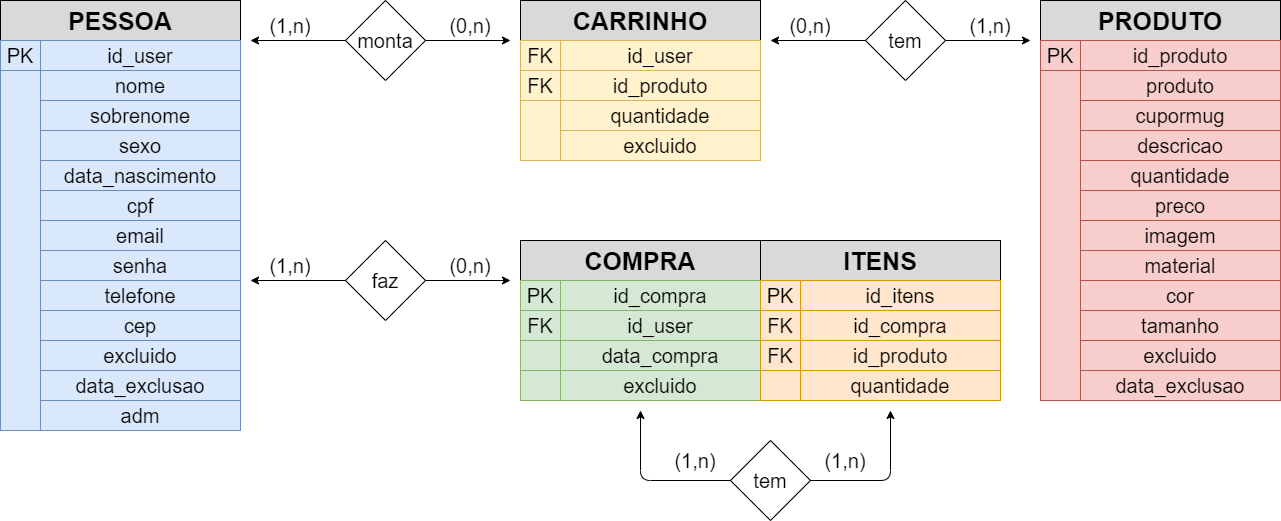

The diagram above was exported from draw.io. Its source (the exported page's mxGraphModel, read from the mxfile embedded in the PNG):
<mxGraphModel dx="2015" dy="1105" grid="1" gridSize="10" guides="1" tooltips="1" connect="1" arrows="0" fold="1" page="1" pageScale="1" pageWidth="850" pageHeight="1100" math="0" shadow="0" extFonts="Permanent Marker^https://fonts.googleapis.com/css?family=Permanent+Marker">
  <root>
    <mxCell id="0" />
    <mxCell id="1" parent="0" />
    <mxCell id="2" value="&lt;b&gt;&lt;font style=&quot;font-size: 25px&quot;&gt;PESSOA&lt;/font&gt;&lt;/b&gt;" style="rounded=0;whiteSpace=wrap;html=1;fillColor=#D9D9D9;" vertex="1" parent="1">
      <mxGeometry x="40" y="40" width="240" height="40" as="geometry" />
    </mxCell>
    <mxCell id="3" value="&lt;b&gt;&lt;font style=&quot;font-size: 25px&quot;&gt;CARRINHO&lt;/font&gt;&lt;/b&gt;" style="rounded=0;whiteSpace=wrap;html=1;fillColor=#D9D9D9;" vertex="1" parent="1">
      <mxGeometry x="560" y="40" width="240" height="40" as="geometry" />
    </mxCell>
    <mxCell id="4" value="&lt;b&gt;&lt;font style=&quot;font-size: 25px&quot;&gt;PRODUTO&lt;/font&gt;&lt;/b&gt;" style="rounded=0;whiteSpace=wrap;html=1;fillColor=#D9D9D9;" vertex="1" parent="1">
      <mxGeometry x="1080" y="40" width="240" height="40" as="geometry" />
    </mxCell>
    <mxCell id="5" value="&lt;font style=&quot;font-size: 20px&quot;&gt;PK&lt;/font&gt;" style="rounded=0;whiteSpace=wrap;html=1;fillColor=#dae8fc;strokeColor=#6c8ebf;" vertex="1" parent="1">
      <mxGeometry x="40" y="80" width="40" height="30" as="geometry" />
    </mxCell>
    <mxCell id="6" value="&lt;font style=&quot;font-size: 20px&quot;&gt;id_user&lt;/font&gt;" style="rounded=0;whiteSpace=wrap;html=1;fillColor=#dae8fc;strokeColor=#6c8ebf;" vertex="1" parent="1">
      <mxGeometry x="80" y="80" width="200" height="30" as="geometry" />
    </mxCell>
    <mxCell id="7" value="&lt;font style=&quot;font-size: 20px&quot;&gt;data_nascimento&lt;/font&gt;" style="rounded=0;whiteSpace=wrap;html=1;fillColor=#dae8fc;strokeColor=#6c8ebf;" vertex="1" parent="1">
      <mxGeometry x="80" y="200" width="200" height="30" as="geometry" />
    </mxCell>
    <mxCell id="8" value="&lt;font style=&quot;font-size: 20px&quot;&gt;email&lt;/font&gt;" style="rounded=0;whiteSpace=wrap;html=1;fillColor=#dae8fc;strokeColor=#6c8ebf;" vertex="1" parent="1">
      <mxGeometry x="80" y="260" width="200" height="30" as="geometry" />
    </mxCell>
    <mxCell id="9" value="&lt;font style=&quot;font-size: 20px&quot;&gt;telefone&lt;/font&gt;" style="rounded=0;whiteSpace=wrap;html=1;fillColor=#dae8fc;strokeColor=#6c8ebf;" vertex="1" parent="1">
      <mxGeometry x="80" y="320" width="200" height="30" as="geometry" />
    </mxCell>
    <mxCell id="10" value="&lt;span style=&quot;font-size: 20px&quot;&gt;nome&lt;/span&gt;" style="rounded=0;whiteSpace=wrap;html=1;fillColor=#dae8fc;strokeColor=#6c8ebf;" vertex="1" parent="1">
      <mxGeometry x="80" y="110" width="200" height="30" as="geometry" />
    </mxCell>
    <mxCell id="11" value="&lt;font style=&quot;font-size: 20px&quot;&gt;cep&lt;br&gt;&lt;/font&gt;" style="rounded=0;whiteSpace=wrap;html=1;fillColor=#dae8fc;strokeColor=#6c8ebf;" vertex="1" parent="1">
      <mxGeometry x="80" y="350" width="200" height="30" as="geometry" />
    </mxCell>
    <mxCell id="12" value="&lt;span style=&quot;font-size: 20px&quot;&gt;sobrenome&lt;/span&gt;" style="rounded=0;whiteSpace=wrap;html=1;fillColor=#dae8fc;strokeColor=#6c8ebf;" vertex="1" parent="1">
      <mxGeometry x="80" y="140" width="200" height="30" as="geometry" />
    </mxCell>
    <mxCell id="13" value="&lt;span style=&quot;font-size: 20px&quot;&gt;sexo&lt;/span&gt;" style="rounded=0;whiteSpace=wrap;html=1;fillColor=#dae8fc;strokeColor=#6c8ebf;" vertex="1" parent="1">
      <mxGeometry x="80" y="170" width="200" height="30" as="geometry" />
    </mxCell>
    <mxCell id="14" value="&lt;span style=&quot;font-size: 20px&quot;&gt;excluido&lt;/span&gt;" style="rounded=0;whiteSpace=wrap;html=1;fillColor=#dae8fc;strokeColor=#6c8ebf;" vertex="1" parent="1">
      <mxGeometry x="80" y="380" width="200" height="30" as="geometry" />
    </mxCell>
    <mxCell id="15" value="&lt;span style=&quot;font-size: 20px&quot;&gt;data_exclusao&lt;/span&gt;" style="rounded=0;whiteSpace=wrap;html=1;fillColor=#dae8fc;strokeColor=#6c8ebf;" vertex="1" parent="1">
      <mxGeometry x="80" y="410" width="200" height="30" as="geometry" />
    </mxCell>
    <mxCell id="16" value="&lt;font style=&quot;font-size: 20px&quot;&gt;cpf&lt;/font&gt;" style="rounded=0;whiteSpace=wrap;html=1;fillColor=#dae8fc;strokeColor=#6c8ebf;" vertex="1" parent="1">
      <mxGeometry x="80" y="230" width="200" height="30" as="geometry" />
    </mxCell>
    <mxCell id="17" value="" style="rounded=0;whiteSpace=wrap;html=1;fillColor=#dae8fc;strokeColor=#6c8ebf;" vertex="1" parent="1">
      <mxGeometry x="40" y="110" width="40" height="360" as="geometry" />
    </mxCell>
    <mxCell id="18" value="&lt;font style=&quot;font-size: 20px&quot;&gt;PK&lt;/font&gt;" style="rounded=0;whiteSpace=wrap;html=1;fillColor=#f8cecc;strokeColor=#b85450;" vertex="1" parent="1">
      <mxGeometry x="1080" y="80" width="40" height="30" as="geometry" />
    </mxCell>
    <mxCell id="19" value="&lt;font style=&quot;font-size: 20px&quot;&gt;id_produto&lt;br&gt;&lt;/font&gt;" style="rounded=0;whiteSpace=wrap;html=1;fillColor=#f8cecc;strokeColor=#b85450;" vertex="1" parent="1">
      <mxGeometry x="1120" y="80" width="200" height="30" as="geometry" />
    </mxCell>
    <mxCell id="20" value="&lt;font style=&quot;font-size: 20px&quot;&gt;quantidade&lt;br&gt;&lt;/font&gt;" style="rounded=0;whiteSpace=wrap;html=1;fillColor=#f8cecc;strokeColor=#b85450;" vertex="1" parent="1">
      <mxGeometry x="1120" y="200" width="200" height="30" as="geometry" />
    </mxCell>
    <mxCell id="21" value="&lt;font style=&quot;font-size: 20px&quot;&gt;preco&lt;br&gt;&lt;/font&gt;" style="rounded=0;whiteSpace=wrap;html=1;fillColor=#f8cecc;strokeColor=#b85450;" vertex="1" parent="1">
      <mxGeometry x="1120" y="230" width="200" height="30" as="geometry" />
    </mxCell>
    <mxCell id="22" value="&lt;font style=&quot;font-size: 20px&quot;&gt;material&lt;br&gt;&lt;/font&gt;" style="rounded=0;whiteSpace=wrap;html=1;fillColor=#f8cecc;strokeColor=#b85450;" vertex="1" parent="1">
      <mxGeometry x="1120" y="290" width="200" height="30" as="geometry" />
    </mxCell>
    <mxCell id="23" value="" style="rounded=0;whiteSpace=wrap;html=1;fillColor=#f8cecc;strokeColor=#b85450;" vertex="1" parent="1">
      <mxGeometry x="1080" y="110" width="40" height="330" as="geometry" />
    </mxCell>
    <mxCell id="24" value="&lt;span style=&quot;font-size: 20px&quot;&gt;adm&lt;/span&gt;" style="rounded=0;whiteSpace=wrap;html=1;fillColor=#dae8fc;strokeColor=#6c8ebf;" vertex="1" parent="1">
      <mxGeometry x="80" y="440" width="200" height="30" as="geometry" />
    </mxCell>
    <mxCell id="25" value="&lt;font style=&quot;font-size: 20px&quot;&gt;senha&lt;/font&gt;" style="rounded=0;whiteSpace=wrap;html=1;fillColor=#dae8fc;strokeColor=#6c8ebf;" vertex="1" parent="1">
      <mxGeometry x="80" y="290" width="200" height="30" as="geometry" />
    </mxCell>
    <mxCell id="26" value="&lt;font style=&quot;font-size: 20px&quot;&gt;id_produto&lt;/font&gt;" style="rounded=0;whiteSpace=wrap;html=1;fillColor=#fff2cc;strokeColor=#d6b656;" vertex="1" parent="1">
      <mxGeometry x="600" y="110" width="200" height="30" as="geometry" />
    </mxCell>
    <mxCell id="27" value="&lt;span style=&quot;font-size: 20px&quot;&gt;quantidade&lt;/span&gt;" style="rounded=0;whiteSpace=wrap;html=1;fillColor=#fff2cc;strokeColor=#d6b656;" vertex="1" parent="1">
      <mxGeometry x="600" y="140" width="200" height="30" as="geometry" />
    </mxCell>
    <mxCell id="28" value="" style="rounded=0;whiteSpace=wrap;html=1;fillColor=#fff2cc;strokeColor=#d6b656;" vertex="1" parent="1">
      <mxGeometry x="560" y="140" width="40" height="60" as="geometry" />
    </mxCell>
    <mxCell id="29" value="&lt;font style=&quot;font-size: 20px&quot;&gt;cor&lt;br&gt;&lt;/font&gt;" style="rounded=0;whiteSpace=wrap;html=1;fillColor=#f8cecc;strokeColor=#b85450;" vertex="1" parent="1">
      <mxGeometry x="1120" y="320" width="200" height="30" as="geometry" />
    </mxCell>
    <mxCell id="30" value="&lt;font style=&quot;font-size: 20px&quot;&gt;tamanho&lt;br&gt;&lt;/font&gt;" style="rounded=0;whiteSpace=wrap;html=1;fillColor=#f8cecc;strokeColor=#b85450;" vertex="1" parent="1">
      <mxGeometry x="1120" y="350" width="200" height="30" as="geometry" />
    </mxCell>
    <mxCell id="31" value="&lt;font style=&quot;font-size: 20px&quot;&gt;descricao&lt;br&gt;&lt;/font&gt;" style="rounded=0;whiteSpace=wrap;html=1;fillColor=#f8cecc;strokeColor=#b85450;" vertex="1" parent="1">
      <mxGeometry x="1120" y="170" width="200" height="30" as="geometry" />
    </mxCell>
    <mxCell id="32" value="&lt;font style=&quot;font-size: 20px&quot;&gt;imagem&lt;br&gt;&lt;/font&gt;" style="rounded=0;whiteSpace=wrap;html=1;fillColor=#f8cecc;strokeColor=#b85450;" vertex="1" parent="1">
      <mxGeometry x="1120" y="260" width="200" height="30" as="geometry" />
    </mxCell>
    <mxCell id="33" value="&lt;font style=&quot;font-size: 20px&quot;&gt;excluido&lt;br&gt;&lt;/font&gt;" style="rounded=0;whiteSpace=wrap;html=1;fillColor=#f8cecc;strokeColor=#b85450;" vertex="1" parent="1">
      <mxGeometry x="1120" y="380" width="200" height="30" as="geometry" />
    </mxCell>
    <mxCell id="34" value="&lt;font style=&quot;font-size: 20px&quot;&gt;FK&lt;/font&gt;" style="rounded=0;whiteSpace=wrap;html=1;fillColor=#fff2cc;strokeColor=#d6b656;" vertex="1" parent="1">
      <mxGeometry x="560" y="110" width="40" height="30" as="geometry" />
    </mxCell>
    <mxCell id="35" value="&lt;font style=&quot;font-size: 20px&quot;&gt;id_user&lt;/font&gt;" style="rounded=0;whiteSpace=wrap;html=1;fillColor=#fff2cc;strokeColor=#d6b656;" vertex="1" parent="1">
      <mxGeometry x="600" y="80" width="200" height="30" as="geometry" />
    </mxCell>
    <mxCell id="36" value="&lt;font style=&quot;font-size: 20px&quot;&gt;FK&lt;/font&gt;" style="rounded=0;whiteSpace=wrap;html=1;fillColor=#fff2cc;strokeColor=#d6b656;" vertex="1" parent="1">
      <mxGeometry x="560" y="80" width="40" height="30" as="geometry" />
    </mxCell>
    <mxCell id="37" value="&lt;b&gt;&lt;font style=&quot;font-size: 25px&quot;&gt;COMPRA&lt;/font&gt;&lt;/b&gt;" style="rounded=0;whiteSpace=wrap;html=1;fillColor=#D9D9D9;" vertex="1" parent="1">
      <mxGeometry x="560" y="280" width="240" height="40" as="geometry" />
    </mxCell>
    <mxCell id="38" value="&lt;font style=&quot;font-size: 20px&quot;&gt;id_compra&lt;/font&gt;" style="rounded=0;whiteSpace=wrap;html=1;fillColor=#d5e8d4;strokeColor=#82b366;" vertex="1" parent="1">
      <mxGeometry x="600" y="320" width="200" height="30" as="geometry" />
    </mxCell>
    <mxCell id="39" value="&lt;font style=&quot;font-size: 20px&quot;&gt;PK&lt;/font&gt;" style="rounded=0;whiteSpace=wrap;html=1;fillColor=#d5e8d4;strokeColor=#82b366;" vertex="1" parent="1">
      <mxGeometry x="560" y="320" width="40" height="30" as="geometry" />
    </mxCell>
    <mxCell id="40" value="&lt;font style=&quot;font-size: 20px&quot;&gt;id_user&lt;/font&gt;" style="rounded=0;whiteSpace=wrap;html=1;fillColor=#d5e8d4;strokeColor=#82b366;" vertex="1" parent="1">
      <mxGeometry x="600" y="350" width="200" height="30" as="geometry" />
    </mxCell>
    <mxCell id="41" value="&lt;font style=&quot;font-size: 20px&quot;&gt;FK&lt;/font&gt;" style="rounded=0;whiteSpace=wrap;html=1;fillColor=#d5e8d4;strokeColor=#82b366;" vertex="1" parent="1">
      <mxGeometry x="560" y="350" width="40" height="30" as="geometry" />
    </mxCell>
    <mxCell id="42" value="&lt;span style=&quot;font-size: 20px&quot;&gt;data_compra&lt;/span&gt;" style="rounded=0;whiteSpace=wrap;html=1;fillColor=#d5e8d4;strokeColor=#82b366;" vertex="1" parent="1">
      <mxGeometry x="600" y="380" width="200" height="30" as="geometry" />
    </mxCell>
    <mxCell id="43" value="" style="rounded=0;whiteSpace=wrap;html=1;fillColor=#d5e8d4;strokeColor=#82b366;" vertex="1" parent="1">
      <mxGeometry x="560" y="380" width="40" height="30" as="geometry" />
    </mxCell>
    <mxCell id="44" value="&lt;span style=&quot;font-size: 20px&quot;&gt;excluido&lt;/span&gt;" style="rounded=0;whiteSpace=wrap;html=1;fillColor=#d5e8d4;strokeColor=#82b366;" vertex="1" parent="1">
      <mxGeometry x="600" y="410" width="200" height="30" as="geometry" />
    </mxCell>
    <mxCell id="45" value="" style="rounded=0;whiteSpace=wrap;html=1;fillColor=#d5e8d4;strokeColor=#82b366;" vertex="1" parent="1">
      <mxGeometry x="560" y="410" width="40" height="30" as="geometry" />
    </mxCell>
    <mxCell id="46" value="" style="endArrow=classic;startArrow=classic;html=1;" edge="1" parent="1">
      <mxGeometry width="50" height="50" relative="1" as="geometry">
        <mxPoint x="290" y="80" as="sourcePoint" />
        <mxPoint x="550" y="80" as="targetPoint" />
      </mxGeometry>
    </mxCell>
    <mxCell id="47" value="&lt;font style=&quot;font-size: 20px&quot;&gt;monta&lt;/font&gt;" style="rhombus;whiteSpace=wrap;html=1;" vertex="1" parent="1">
      <mxGeometry x="385" y="40" width="80" height="80" as="geometry" />
    </mxCell>
    <mxCell id="48" value="&lt;font style=&quot;font-size: 20px&quot;&gt;(0,n)&lt;/font&gt;" style="text;html=1;strokeColor=none;fillColor=none;align=center;verticalAlign=middle;whiteSpace=wrap;rounded=0;" vertex="1" parent="1">
      <mxGeometry x="480" y="50" width="60" height="30" as="geometry" />
    </mxCell>
    <mxCell id="49" value="&lt;font style=&quot;font-size: 20px&quot;&gt;(1,n)&lt;/font&gt;" style="text;html=1;strokeColor=none;fillColor=none;align=center;verticalAlign=middle;whiteSpace=wrap;rounded=0;" vertex="1" parent="1">
      <mxGeometry x="300" y="50" width="60" height="30" as="geometry" />
    </mxCell>
    <mxCell id="50" value="" style="endArrow=classic;startArrow=classic;html=1;" edge="1" parent="1">
      <mxGeometry width="50" height="50" relative="1" as="geometry">
        <mxPoint x="810" y="80" as="sourcePoint" />
        <mxPoint x="1070" y="80" as="targetPoint" />
      </mxGeometry>
    </mxCell>
    <mxCell id="51" value="&lt;font style=&quot;font-size: 20px&quot;&gt;tem&lt;/font&gt;" style="rhombus;whiteSpace=wrap;html=1;" vertex="1" parent="1">
      <mxGeometry x="905" y="40" width="80" height="80" as="geometry" />
    </mxCell>
    <mxCell id="52" value="&lt;font style=&quot;font-size: 20px&quot;&gt;(1,n)&lt;/font&gt;" style="text;html=1;strokeColor=none;fillColor=none;align=center;verticalAlign=middle;whiteSpace=wrap;rounded=0;" vertex="1" parent="1">
      <mxGeometry x="1000" y="50" width="60" height="30" as="geometry" />
    </mxCell>
    <mxCell id="53" value="&lt;font style=&quot;font-size: 20px&quot;&gt;(0,n)&lt;/font&gt;" style="text;html=1;strokeColor=none;fillColor=none;align=center;verticalAlign=middle;whiteSpace=wrap;rounded=0;" vertex="1" parent="1">
      <mxGeometry x="820" y="50" width="60" height="30" as="geometry" />
    </mxCell>
    <mxCell id="54" value="" style="endArrow=classic;startArrow=classic;html=1;" edge="1" parent="1">
      <mxGeometry width="50" height="50" relative="1" as="geometry">
        <mxPoint x="290" y="320" as="sourcePoint" />
        <mxPoint x="550" y="320" as="targetPoint" />
        <Array as="points">
          <mxPoint x="430" y="320" />
        </Array>
      </mxGeometry>
    </mxCell>
    <mxCell id="55" value="&lt;font style=&quot;font-size: 20px&quot;&gt;faz&lt;/font&gt;" style="rhombus;whiteSpace=wrap;html=1;" vertex="1" parent="1">
      <mxGeometry x="385" y="280" width="80" height="80" as="geometry" />
    </mxCell>
    <mxCell id="56" value="&lt;font style=&quot;font-size: 20px&quot;&gt;(0,n)&lt;/font&gt;" style="text;html=1;strokeColor=none;fillColor=none;align=center;verticalAlign=middle;whiteSpace=wrap;rounded=0;" vertex="1" parent="1">
      <mxGeometry x="480" y="290" width="60" height="30" as="geometry" />
    </mxCell>
    <mxCell id="57" value="&lt;font style=&quot;font-size: 20px&quot;&gt;(1,n)&lt;/font&gt;" style="text;html=1;strokeColor=none;fillColor=none;align=center;verticalAlign=middle;whiteSpace=wrap;rounded=0;" vertex="1" parent="1">
      <mxGeometry x="300" y="290" width="60" height="30" as="geometry" />
    </mxCell>
    <mxCell id="58" value="&lt;span style=&quot;font-size: 20px&quot;&gt;data_exclusao&lt;/span&gt;" style="rounded=0;whiteSpace=wrap;html=1;fillColor=#f8cecc;strokeColor=#b85450;" vertex="1" parent="1">
      <mxGeometry x="1120" y="410" width="200" height="30" as="geometry" />
    </mxCell>
    <mxCell id="59" value="&lt;font style=&quot;font-size: 20px&quot;&gt;produto&lt;br&gt;&lt;/font&gt;" style="rounded=0;whiteSpace=wrap;html=1;fillColor=#f8cecc;strokeColor=#b85450;" vertex="1" parent="1">
      <mxGeometry x="1120" y="110" width="200" height="30" as="geometry" />
    </mxCell>
    <mxCell id="60" value="&lt;font style=&quot;font-size: 20px&quot;&gt;cupormug&lt;br&gt;&lt;/font&gt;" style="rounded=0;whiteSpace=wrap;html=1;fillColor=#f8cecc;strokeColor=#b85450;" vertex="1" parent="1">
      <mxGeometry x="1120" y="140" width="200" height="30" as="geometry" />
    </mxCell>
    <mxCell id="61" value="&lt;span style=&quot;font-size: 20px&quot;&gt;excluido&lt;/span&gt;" style="rounded=0;whiteSpace=wrap;html=1;fillColor=#fff2cc;strokeColor=#d6b656;" vertex="1" parent="1">
      <mxGeometry x="600" y="170" width="200" height="30" as="geometry" />
    </mxCell>
    <mxCell id="62" value="&lt;b&gt;&lt;font style=&quot;font-size: 25px&quot;&gt;ITENS&lt;/font&gt;&lt;/b&gt;" style="rounded=0;whiteSpace=wrap;html=1;fillColor=#D9D9D9;" vertex="1" parent="1">
      <mxGeometry x="800" y="280" width="240" height="40" as="geometry" />
    </mxCell>
    <mxCell id="63" value="&lt;font style=&quot;font-size: 20px&quot;&gt;id_compra&lt;/font&gt;" style="rounded=0;whiteSpace=wrap;html=1;fillColor=#ffe6cc;strokeColor=#d79b00;" vertex="1" parent="1">
      <mxGeometry x="840" y="350" width="200" height="30" as="geometry" />
    </mxCell>
    <mxCell id="64" value="&lt;span style=&quot;font-size: 20px&quot;&gt;id_produto&lt;/span&gt;" style="rounded=0;whiteSpace=wrap;html=1;fillColor=#ffe6cc;strokeColor=#d79b00;" vertex="1" parent="1">
      <mxGeometry x="840" y="380" width="200" height="30" as="geometry" />
    </mxCell>
    <mxCell id="65" value="&lt;font style=&quot;font-size: 20px&quot;&gt;FK&lt;/font&gt;" style="rounded=0;whiteSpace=wrap;html=1;fillColor=#ffe6cc;strokeColor=#d79b00;" vertex="1" parent="1">
      <mxGeometry x="800" y="350" width="40" height="30" as="geometry" />
    </mxCell>
    <mxCell id="66" value="&lt;font style=&quot;font-size: 20px&quot;&gt;id_itens&lt;/font&gt;" style="rounded=0;whiteSpace=wrap;html=1;fillColor=#ffe6cc;strokeColor=#d79b00;" vertex="1" parent="1">
      <mxGeometry x="840" y="320" width="200" height="30" as="geometry" />
    </mxCell>
    <mxCell id="67" value="&lt;font style=&quot;font-size: 20px&quot;&gt;PK&lt;/font&gt;" style="rounded=0;whiteSpace=wrap;html=1;fillColor=#ffe6cc;strokeColor=#d79b00;" vertex="1" parent="1">
      <mxGeometry x="800" y="320" width="40" height="30" as="geometry" />
    </mxCell>
    <mxCell id="68" value="" style="endArrow=classic;startArrow=classic;html=1;" edge="1" parent="1">
      <mxGeometry width="50" height="50" relative="1" as="geometry">
        <mxPoint x="930" y="450" as="sourcePoint" />
        <mxPoint x="680" y="450" as="targetPoint" />
        <Array as="points">
          <mxPoint x="930" y="520" />
          <mxPoint x="680" y="520" />
        </Array>
      </mxGeometry>
    </mxCell>
    <mxCell id="69" value="&lt;font style=&quot;font-size: 20px&quot;&gt;tem&lt;/font&gt;" style="rhombus;whiteSpace=wrap;html=1;direction=south;" vertex="1" parent="1">
      <mxGeometry x="770" y="480" width="80" height="80" as="geometry" />
    </mxCell>
    <mxCell id="70" value="&lt;font style=&quot;font-size: 20px&quot;&gt;(1,n)&lt;/font&gt;" style="text;html=1;strokeColor=none;fillColor=none;align=center;verticalAlign=middle;whiteSpace=wrap;rounded=0;direction=south;" vertex="1" parent="1">
      <mxGeometry x="870" y="470" width="30" height="60" as="geometry" />
    </mxCell>
    <mxCell id="71" value="&lt;font style=&quot;font-size: 20px&quot;&gt;(1,n)&lt;/font&gt;" style="text;html=1;strokeColor=none;fillColor=none;align=center;verticalAlign=middle;whiteSpace=wrap;rounded=0;direction=south;" vertex="1" parent="1">
      <mxGeometry x="720" y="470" width="30" height="60" as="geometry" />
    </mxCell>
    <mxCell id="72" value="&lt;span style=&quot;font-size: 20px&quot;&gt;quantidade&lt;/span&gt;" style="rounded=0;whiteSpace=wrap;html=1;fillColor=#ffe6cc;strokeColor=#d79b00;" vertex="1" parent="1">
      <mxGeometry x="840" y="410" width="200" height="30" as="geometry" />
    </mxCell>
    <mxCell id="73" value="" style="rounded=0;whiteSpace=wrap;html=1;fillColor=#ffe6cc;strokeColor=#d79b00;" vertex="1" parent="1">
      <mxGeometry x="800" y="410" width="40" height="30" as="geometry" />
    </mxCell>
    <mxCell id="74" value="&lt;font style=&quot;font-size: 20px&quot;&gt;FK&lt;/font&gt;" style="rounded=0;whiteSpace=wrap;html=1;fillColor=#ffe6cc;strokeColor=#d79b00;" vertex="1" parent="1">
      <mxGeometry x="800" y="380" width="40" height="30" as="geometry" />
    </mxCell>
  </root>
</mxGraphModel>